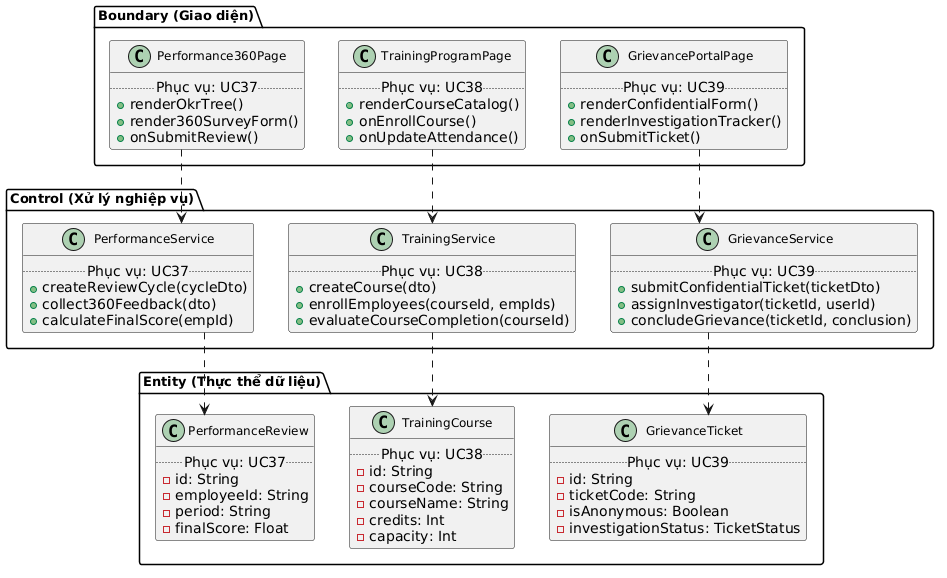

The diagram above was rendered by PlantUML. Its source (embedded in the PNG):
@startuml
skinparam linetype ortho
skinparam shadowing false
skinparam classFontSize 12
skinparam classFontName "Times New Roman"
skinparam packageFontSize 13
skinparam packageFontName "Times New Roman"
hide stereotype

package "Boundary (Giao diện)" {
  class Performance360Page {
    .. Phục vụ: UC37 ..
    +renderOkrTree()
    +render360SurveyForm()
    +onSubmitReview()
  }
  class TrainingProgramPage {
    .. Phục vụ: UC38 ..
    +renderCourseCatalog()
    +onEnrollCourse()
    +onUpdateAttendance()
  }
  class GrievancePortalPage {
    .. Phục vụ: UC39 ..
    +renderConfidentialForm()
    +renderInvestigationTracker()
    +onSubmitTicket()
  }
}

package "Control (Xử lý nghiệp vụ)" {
  class PerformanceService {
    .. Phục vụ: UC37 ..
    +createReviewCycle(cycleDto)
    +collect360Feedback(dto)
    +calculateFinalScore(empId)
  }
  class TrainingService {
    .. Phục vụ: UC38 ..
    +createCourse(dto)
    +enrollEmployees(courseId, empIds)
    +evaluateCourseCompletion(courseId)
  }
  class GrievanceService {
    .. Phục vụ: UC39 ..
    +submitConfidentialTicket(ticketDto)
    +assignInvestigator(ticketId, userId)
    +concludeGrievance(ticketId, conclusion)
  }
}

package "Entity (Thực thể dữ liệu)" {
  class PerformanceReview {
    .. Phục vụ: UC37 ..
    -id: String
    -employeeId: String
    -period: String
    -finalScore: Float
  }
  class TrainingCourse {
    .. Phục vụ: UC38 ..
    -id: String
    -courseCode: String
    -courseName: String
    -credits: Int
    -capacity: Int
  }
  class GrievanceTicket {
    .. Phục vụ: UC39 ..
    -id: String
    -ticketCode: String
    -isAnonymous: Boolean
    -investigationStatus: TicketStatus
  }
}

Performance360Page ..> PerformanceService
PerformanceService ..> PerformanceReview
TrainingProgramPage ..> TrainingService
TrainingService ..> TrainingCourse
GrievancePortalPage ..> GrievanceService
GrievanceService ..> GrievanceTicket
@enduml